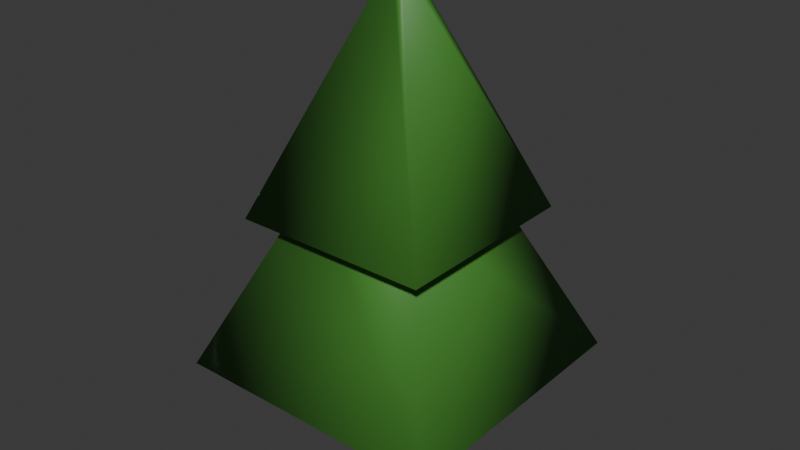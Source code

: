 # Source: SaplingLOD2.blend  (saved by Blender 4.0.36; exported with 4.5.12 LTS)
import bpy
from mathutils import Matrix  # noqa: F401  (used for matrix-valued properties, if any)

bpy.ops.wm.read_factory_settings(use_empty=True)
scene = bpy.context.scene
scene.name = 'Scene'

# ---- collections
col_collection = bpy.data.collections.new('Collection'); scene.collection.children.link(col_collection)

# ---- materials (node trees are filled in below, after node groups)
mat_leaves = bpy.data.materials.new('Leaves')
mat_leaves.use_transparent_shadow = False
mat_trunk = bpy.data.materials.new('Trunk')
mat_trunk.use_transparent_shadow = False

# ---- material node trees
mat_leaves.use_nodes = True; mat_leaves.node_tree.nodes.clear()
_N = mat_leaves.node_tree.nodes; _L = mat_leaves.node_tree.links
n0 = _N.new('ShaderNodeBsdfPrincipled'); n0.name = 'Principled BSDF'; n0.location = (10, 300)
n0.inputs[0].default_value = (0.06048, 0.2301, 0.03281, 1.0)
n0.inputs[3].default_value = 1.45
n1 = _N.new('ShaderNodeOutputMaterial'); n1.name = 'Material Output'; n1.location = (300, 300)
_L.new(n0.outputs[0], n1.inputs[0])
n1.is_active_output = True
mat_trunk.use_nodes = True; mat_trunk.node_tree.nodes.clear()
_N = mat_trunk.node_tree.nodes; _L = mat_trunk.node_tree.links
n0 = _N.new('ShaderNodeBsdfPrincipled'); n0.name = 'Principled BSDF'; n0.location = (10, 300)
n0.inputs[0].default_value = (0.2088, 0.05324, 0.01641, 1.0)
n0.inputs[3].default_value = 1.45
n1 = _N.new('ShaderNodeOutputMaterial'); n1.name = 'Material Output'; n1.location = (300, 300)
_L.new(n0.outputs[0], n1.inputs[0])
n1.is_active_output = True

# ---- world
world_world = bpy.data.worlds.new('World'); scene.world = world_world
world_world.use_nodes = True; world_world.node_tree.nodes.clear()
_N = world_world.node_tree.nodes; _L = world_world.node_tree.links
n0 = _N.new('ShaderNodeOutputWorld'); n0.name = 'World Output'; n0.location = (300, 300)
n1 = _N.new('ShaderNodeBackground'); n1.name = 'Background'; n1.location = (10, 300)
n1.inputs[0].default_value = (0.05088, 0.05088, 0.05088, 1.0)
_L.new(n1.outputs[0], n0.inputs[0])
n0.is_active_output = True
world_world.color = (0.05088, 0.05088, 0.05088)
world_world.use_sun_shadow = False
world_world.sun_shadow_jitter_overblur = 0.0

# ---- meshes
me_cube_001 = bpy.data.meshes.new('Cube.001')
me_cube_001.from_pydata([(-1.0, -1.0, 0.7546), (-0.3953, -0.3953, 2.1), (-1.0, 1.0, 0.7546), (-0.3953, 0.3953, 2.1), (1.0, -1.0, 0.7546), (0.3953, -0.3953, 2.1), (1.0, 1.0, 0.7546), (0.3953, 0.3953, 2.1), (-0.2879, -0.2879, -0.002424), (-0.02124, -0.02124, 3.394), (-0.2879, 0.2879, -0.002424), (-0.02124, 0.02124, 3.394), (0.2879, -0.2879, -0.002424), (0.02124, -0.02124, 3.394), (0.2879, 0.2879, -0.002424), (0.02124, 0.02124, 3.394), (-0.7145, -0.7145, 1.854), (-0.03322, -0.03322, 3.526), (-0.7145, 0.7145, 1.854), (-0.03322, 0.03322, 3.526), (0.7145, -0.7145, 1.854), (0.03322, -0.03322, 3.526), (0.7145, 0.7145, 1.854), (0.03322, 0.03322, 3.526)], [], [(0, 1, 3, 2), (2, 3, 7, 6), (6, 7, 5, 4), (4, 5, 1, 0), (2, 6, 4, 0), (8, 9, 11, 10), (10, 11, 15, 14), (14, 15, 13, 12), (12, 13, 9, 8), (15, 11, 9, 13), (16, 17, 19, 18), (18, 19, 23, 22), (22, 23, 21, 20), (20, 21, 17, 16), (18, 22, 20, 16)])
me_cube_001.polygons.foreach_set('use_smooth', [True] * 15)
me_cube_001.polygons.foreach_set('material_index', [0, 0, 0, 0, 0, 1, 1, 1, 1, 1, 0, 0, 0, 0, 0])
_uv = me_cube_001.uv_layers.new(name='UVMap')
_uv.uv.foreach_set('vector', [0.375, 0.0, 0.625, 0.0, 0.625, 0.25, 0.375, 0.25, 0.375, 0.25, 0.625, 0.25, 0.625, 0.5, 0.375, 0.5, 0.375, 0.5, 0.625, 0.5, 0.625, 0.75, 0.375, 0.75, 0.375, 0.75, 0.625, 0.75, 0.625, 1.0, 0.375, 1.0, 0.125, 0.5, 0.375, 0.5, 0.375, 0.75, 0.125, 0.75, 0.375, 0.0, 0.625, 0.0, 0.625, 0.25, 0.375, 0.25, 0.375, 0.25, 0.625, 0.25, 0.625, 0.5, 0.375, 0.5, 0.375, 0.5, 0.625, 0.5, 0.625, 0.75, 0.375, 0.75, 0.375, 0.75, 0.625, 0.75, 0.625, 1.0, 0.375, 1.0, 0.625, 0.5, 0.875, 0.5, 0.875, 0.75, 0.625, 0.75, 0.375, 0.0, 0.625, 0.0, 0.625, 0.25, 0.375, 0.25, 0.375, 0.25, 0.625, 0.25, 0.625, 0.5, 0.375, 0.5, 0.375, 0.5, 0.625, 0.5, 0.625, 0.75, 0.375, 0.75, 0.375, 0.75, 0.625, 0.75, 0.625, 1.0, 0.375, 1.0, 0.125, 0.5, 0.375, 0.5, 0.375, 0.75, 0.125, 0.75])
me_cube_001.materials.append(mat_leaves)
me_cube_001.materials.append(mat_trunk)
me_cube_001.update()

# ---- objects
ob_cube_001 = bpy.data.objects.new('Cube.001', me_cube_001)

# ---- transforms, parenting, visibility, modifiers, constraints
ob_cube_001.location = (0.0, 0.0, -1.091)
ob_cube_001.scale = (3.473, 3.473, 3.473)

# ---- collection membership
col_collection.objects.link(ob_cube_001)

# ---- scene / render settings (as saved in the file)
scene.frame_start = 1; scene.frame_end = 250; scene.frame_set(1)
scene.render.engine = 'BLENDER_EEVEE_NEXT'
scene.cycles.sampling_pattern = 'TABULATED_SOBOL'
bpy.context.view_layer.update()

# ---- added for rendering (the .blend has no active camera and no usable light): camera, sun
cam_auto = bpy.data.cameras.new('AutoCamera')
cam_auto.lens = 50.0
cam_auto.sensor_width = 36.0
cam_auto.clip_end = 1000.0
ob_auto_camera = bpy.data.objects.new('AutoCamera', cam_auto)
scene.collection.objects.link(ob_auto_camera)
ob_auto_camera.location = (14.5324, -17.4389, 16.6543)
ob_auto_camera.rotation_euler = (1.09748, -7.21219e-08, 0.694738)
scene.camera = ob_auto_camera
light_auto_sun = bpy.data.lights.new('AutoSun', 'SUN')
light_auto_sun.energy = 3.0
light_auto_sun.angle = 0.0523599
ob_auto_sun = bpy.data.objects.new('AutoSun', light_auto_sun)
scene.collection.objects.link(ob_auto_sun)
ob_auto_sun.rotation_euler = (0.872665, 0.174533, 0.523599)
bpy.context.view_layer.update()

